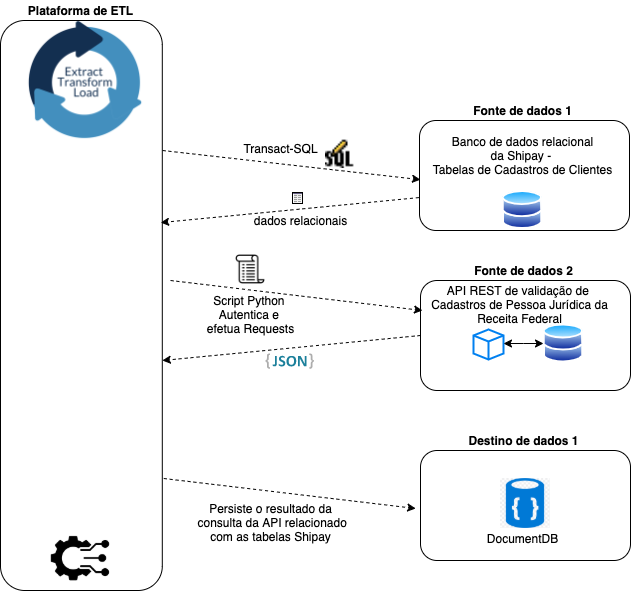

The diagram above was exported from draw.io. Its source (the exported page's mxGraphModel, read from the mxfile embedded in the PNG):
<mxGraphModel dx="1162" dy="467" grid="1" gridSize="10" guides="1" tooltips="1" connect="1" arrows="1" fold="1" page="1" pageScale="1" pageWidth="2339" pageHeight="3300" math="0" shadow="0">
  <root>
    <mxCell id="0" />
    <mxCell id="1" parent="0" />
    <mxCell id="PLxzzkh78N88jdLiIbO7-35" value="" style="rounded=1;whiteSpace=wrap;html=1;fillColor=none;" vertex="1" parent="1">
      <mxGeometry x="540" y="550" width="210" height="110" as="geometry" />
    </mxCell>
    <mxCell id="PLxzzkh78N88jdLiIbO7-14" value="" style="rounded=1;whiteSpace=wrap;html=1;" vertex="1" parent="1">
      <mxGeometry x="540" y="380" width="210" height="110" as="geometry" />
    </mxCell>
    <mxCell id="PLxzzkh78N88jdLiIbO7-12" value="" style="rounded=1;whiteSpace=wrap;html=1;" vertex="1" parent="1">
      <mxGeometry x="120" y="120" width="161.8" height="570" as="geometry" />
    </mxCell>
    <mxCell id="PLxzzkh78N88jdLiIbO7-1" value="" style="html=1;verticalLabelPosition=bottom;align=center;labelBackgroundColor=#ffffff;verticalAlign=top;strokeWidth=2;strokeColor=#0080F0;shadow=0;dashed=0;shape=mxgraph.ios7.icons.cube;" vertex="1" parent="1">
      <mxGeometry x="593" y="429" width="30" height="30" as="geometry" />
    </mxCell>
    <mxCell id="PLxzzkh78N88jdLiIbO7-3" value="" style="shape=image;verticalLabelPosition=bottom;labelBackgroundColor=#ffffff;verticalAlign=top;aspect=fixed;imageAspect=0;image=data:image/png,(base64 omitted: 5252 chars);" vertex="1" parent="1">
      <mxGeometry x="170" y="628" width="60" height="60" as="geometry" />
    </mxCell>
    <mxCell id="PLxzzkh78N88jdLiIbO7-5" value="" style="shape=image;verticalLabelPosition=bottom;labelBackgroundColor=#ffffff;verticalAlign=top;aspect=fixed;imageAspect=0;image=data:image/png,(base64 omitted: 14184 chars);" vertex="1" parent="1">
      <mxGeometry x="140" y="119.99999999999997" width="124.1" height="124.1" as="geometry" />
    </mxCell>
    <mxCell id="PLxzzkh78N88jdLiIbO7-6" value="" style="shape=image;html=1;verticalAlign=top;verticalLabelPosition=bottom;labelBackgroundColor=#ffffff;imageAspect=0;aspect=fixed;image=https://cdn2.iconfinder.com/data/icons/essential-web-5/50/script-programming-coding-add-on-128.png" vertex="1" parent="1">
      <mxGeometry x="355" y="354" width="30" height="30" as="geometry" />
    </mxCell>
    <mxCell id="PLxzzkh78N88jdLiIbO7-7" value="" style="dashed=0;outlineConnect=0;html=1;align=center;labelPosition=center;verticalLabelPosition=bottom;verticalAlign=top;shape=mxgraph.weblogos.json_2" vertex="1" parent="1">
      <mxGeometry x="385" y="453" width="48.5" height="15.2" as="geometry" />
    </mxCell>
    <mxCell id="PLxzzkh78N88jdLiIbO7-8" value="API REST de validação de &lt;br&gt;Cadastros de Pessoa Jurídica da&lt;br&gt;Receita Federal" style="text;html=1;align=center;verticalAlign=middle;resizable=0;points=[];autosize=1;strokeColor=none;fillColor=none;" vertex="1" parent="1">
      <mxGeometry x="544" y="379" width="190" height="50" as="geometry" />
    </mxCell>
    <mxCell id="PLxzzkh78N88jdLiIbO7-9" value="" style="aspect=fixed;perimeter=ellipsePerimeter;html=1;align=center;shadow=0;dashed=0;spacingTop=3;image;image=img/lib/active_directory/databases.svg;" vertex="1" parent="1">
      <mxGeometry x="663" y="423.4" width="40" height="39.2" as="geometry" />
    </mxCell>
    <mxCell id="PLxzzkh78N88jdLiIbO7-10" value="DocumentDB" style="text;html=1;align=center;verticalAlign=middle;resizable=0;points=[];autosize=1;strokeColor=none;fillColor=none;" vertex="1" parent="1">
      <mxGeometry x="597" y="628" width="90" height="20" as="geometry" />
    </mxCell>
    <mxCell id="PLxzzkh78N88jdLiIbO7-13" value="&lt;b&gt;Plataforma de ETL&lt;/b&gt;" style="text;html=1;align=center;verticalAlign=middle;resizable=0;points=[];autosize=1;strokeColor=none;fillColor=none;" vertex="1" parent="1">
      <mxGeometry x="140" y="100" width="120" height="20" as="geometry" />
    </mxCell>
    <mxCell id="PLxzzkh78N88jdLiIbO7-15" value="&lt;b&gt;Fonte de dados 2&lt;/b&gt;" style="text;html=1;align=center;verticalAlign=middle;resizable=0;points=[];autosize=1;strokeColor=none;fillColor=none;" vertex="1" parent="1">
      <mxGeometry x="588" y="360" width="110" height="20" as="geometry" />
    </mxCell>
    <mxCell id="PLxzzkh78N88jdLiIbO7-16" value="" style="endArrow=classic;startArrow=classic;html=1;rounded=0;exitX=1;exitY=0.467;exitDx=0;exitDy=0;exitPerimeter=0;entryX=0;entryY=0.5;entryDx=0;entryDy=0;" edge="1" parent="1" source="PLxzzkh78N88jdLiIbO7-1" target="PLxzzkh78N88jdLiIbO7-9">
      <mxGeometry width="50" height="50" relative="1" as="geometry">
        <mxPoint x="733" y="667" as="sourcePoint" />
        <mxPoint x="783" y="617" as="targetPoint" />
        <Array as="points">
          <mxPoint x="643" y="443" />
        </Array>
      </mxGeometry>
    </mxCell>
    <mxCell id="PLxzzkh78N88jdLiIbO7-17" value="Script Python&amp;nbsp;&lt;br&gt;Autentica e&amp;nbsp;&lt;br&gt;efetua Requests" style="text;html=1;align=center;verticalAlign=middle;resizable=0;points=[];autosize=1;strokeColor=none;fillColor=none;" vertex="1" parent="1">
      <mxGeometry x="320" y="389" width="100" height="50" as="geometry" />
    </mxCell>
    <mxCell id="PLxzzkh78N88jdLiIbO7-18" value="" style="rounded=1;whiteSpace=wrap;html=1;" vertex="1" parent="1">
      <mxGeometry x="539" y="220" width="210" height="110" as="geometry" />
    </mxCell>
    <mxCell id="PLxzzkh78N88jdLiIbO7-20" value="Banco de dados relacional&lt;br&gt;da Shipay - &lt;br&gt;Tabelas de Cadastros de Clientes" style="text;html=1;align=center;verticalAlign=middle;resizable=0;points=[];autosize=1;strokeColor=none;fillColor=none;" vertex="1" parent="1">
      <mxGeometry x="547" y="230" width="190" height="50" as="geometry" />
    </mxCell>
    <mxCell id="PLxzzkh78N88jdLiIbO7-21" value="" style="aspect=fixed;perimeter=ellipsePerimeter;html=1;align=center;shadow=0;dashed=0;spacingTop=3;image;image=img/lib/active_directory/databases.svg;" vertex="1" parent="1">
      <mxGeometry x="622" y="290" width="40" height="39.2" as="geometry" />
    </mxCell>
    <mxCell id="PLxzzkh78N88jdLiIbO7-22" value="&lt;b&gt;Fonte de dados 1&lt;/b&gt;" style="text;html=1;align=center;verticalAlign=middle;resizable=0;points=[];autosize=1;strokeColor=none;fillColor=none;" vertex="1" parent="1">
      <mxGeometry x="587" y="200" width="110" height="20" as="geometry" />
    </mxCell>
    <mxCell id="PLxzzkh78N88jdLiIbO7-24" value="" style="endArrow=classic;html=1;rounded=0;dashed=1;" edge="1" parent="1">
      <mxGeometry width="50" height="50" relative="1" as="geometry">
        <mxPoint x="290" y="380" as="sourcePoint" />
        <mxPoint x="542" y="410" as="targetPoint" />
      </mxGeometry>
    </mxCell>
    <mxCell id="PLxzzkh78N88jdLiIbO7-25" value="" style="endArrow=classic;html=1;rounded=0;dashed=1;exitX=0;exitY=0.5;exitDx=0;exitDy=0;" edge="1" parent="1" source="PLxzzkh78N88jdLiIbO7-14">
      <mxGeometry width="50" height="50" relative="1" as="geometry">
        <mxPoint x="423.87" y="410" as="sourcePoint" />
        <mxPoint x="281.79999999999984" y="460" as="targetPoint" />
      </mxGeometry>
    </mxCell>
    <mxCell id="PLxzzkh78N88jdLiIbO7-26" value="" style="endArrow=classic;html=1;rounded=0;dashed=1;exitX=1.014;exitY=0.621;exitDx=0;exitDy=0;exitPerimeter=0;" edge="1" parent="1">
      <mxGeometry width="50" height="50" relative="1" as="geometry">
        <mxPoint x="282.0652" y="249.99999999999994" as="sourcePoint" />
        <mxPoint x="540" y="279.18" as="targetPoint" />
      </mxGeometry>
    </mxCell>
    <mxCell id="PLxzzkh78N88jdLiIbO7-28" value="" style="shape=image;html=1;verticalAlign=top;verticalLabelPosition=bottom;labelBackgroundColor=#ffffff;imageAspect=0;aspect=fixed;image=https://cdn2.iconfinder.com/data/icons/gnomeicontheme/16x16/stock/data/stock_data-edit-sql-query.png" vertex="1" parent="1">
      <mxGeometry x="445" y="238" width="30" height="30" as="geometry" />
    </mxCell>
    <mxCell id="PLxzzkh78N88jdLiIbO7-30" value="Transact-SQL" style="text;html=1;align=center;verticalAlign=middle;resizable=0;points=[];autosize=1;strokeColor=none;fillColor=none;" vertex="1" parent="1">
      <mxGeometry x="355" y="238" width="90" height="20" as="geometry" />
    </mxCell>
    <mxCell id="PLxzzkh78N88jdLiIbO7-31" value="" style="endArrow=classic;html=1;rounded=0;dashed=1;exitX=0;exitY=0.5;exitDx=0;exitDy=0;" edge="1" parent="1">
      <mxGeometry width="50" height="50" relative="1" as="geometry">
        <mxPoint x="538.35" y="297.1" as="sourcePoint" />
        <mxPoint x="280.14999999999975" y="322.1" as="targetPoint" />
      </mxGeometry>
    </mxCell>
    <mxCell id="PLxzzkh78N88jdLiIbO7-32" value="" style="shape=image;html=1;verticalAlign=top;verticalLabelPosition=bottom;labelBackgroundColor=#ffffff;imageAspect=0;aspect=fixed;image=https://cdn2.iconfinder.com/data/icons/gnomeicontheme/16x16/stock/data/stock_data-table.png" vertex="1" parent="1">
      <mxGeometry x="410" y="290" width="16" height="16" as="geometry" />
    </mxCell>
    <mxCell id="PLxzzkh78N88jdLiIbO7-34" value="dados relacionais" style="text;html=1;align=center;verticalAlign=middle;resizable=0;points=[];autosize=1;strokeColor=none;fillColor=none;" vertex="1" parent="1">
      <mxGeometry x="365" y="310" width="110" height="20" as="geometry" />
    </mxCell>
    <mxCell id="PLxzzkh78N88jdLiIbO7-36" value="&lt;b&gt;Destino de dados 1&lt;/b&gt;" style="text;html=1;align=center;verticalAlign=middle;resizable=0;points=[];autosize=1;strokeColor=none;fillColor=none;" vertex="1" parent="1">
      <mxGeometry x="578" y="530" width="130" height="20" as="geometry" />
    </mxCell>
    <mxCell id="PLxzzkh78N88jdLiIbO7-37" value="" style="shape=image;verticalLabelPosition=bottom;labelBackgroundColor=#ffffff;verticalAlign=top;aspect=fixed;imageAspect=0;image=data:image/png,(base64 omitted: 4160 chars);" vertex="1" parent="1">
      <mxGeometry x="620" y="578" width="50" height="50" as="geometry" />
    </mxCell>
    <mxCell id="PLxzzkh78N88jdLiIbO7-38" value="" style="endArrow=classic;html=1;rounded=0;dashed=1;" edge="1" parent="1">
      <mxGeometry width="50" height="50" relative="1" as="geometry">
        <mxPoint x="283.25" y="578" as="sourcePoint" />
        <mxPoint x="535.25" y="608" as="targetPoint" />
      </mxGeometry>
    </mxCell>
    <mxCell id="PLxzzkh78N88jdLiIbO7-39" value="Persiste o resultado da&lt;br&gt;&amp;nbsp;consulta da API relacionado&lt;br&gt;com as tabelas Shipay" style="text;html=1;align=center;verticalAlign=middle;resizable=0;points=[];autosize=1;strokeColor=none;fillColor=none;" vertex="1" parent="1">
      <mxGeometry x="305" y="597" width="170" height="50" as="geometry" />
    </mxCell>
  </root>
</mxGraphModel>